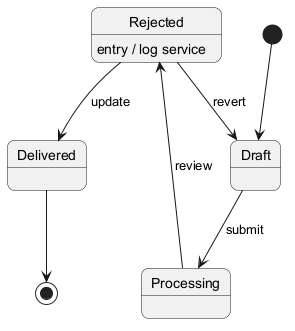

The diagram above was rendered by PlantUML. Its source (embedded in the PNG):
@startuml
skinparam backgroundColor #FFFFFF
skinparam roundCorner 15
[*] --> Draft
Draft --> Processing : submit
Processing --> Rejected : review
Rejected --> Delivered : update
Rejected : entry / log service
Rejected --> Draft : revert
Delivered --> [*]
@enduml